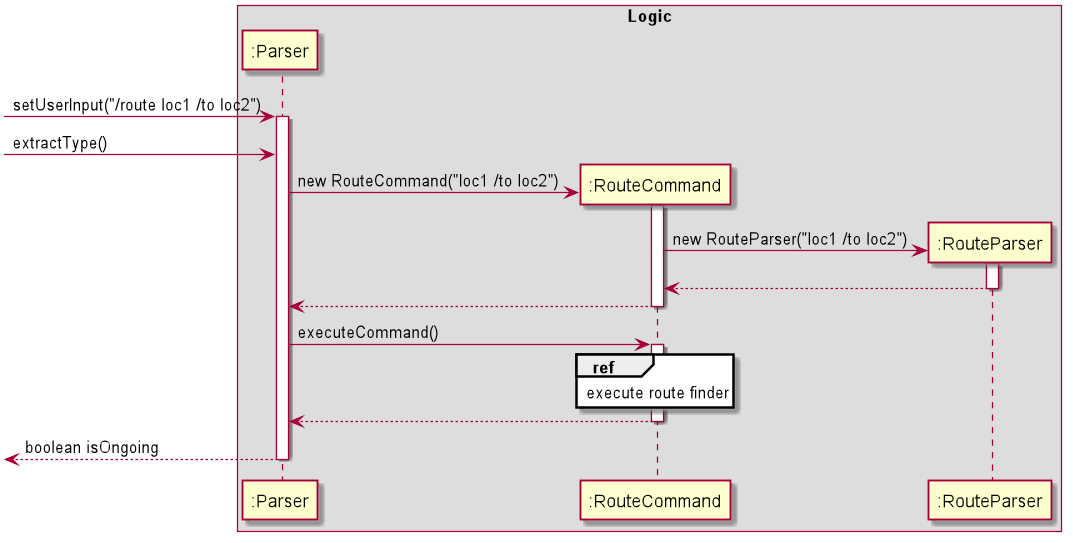

The diagram above was rendered by PlantUML. Its source (embedded in the PNG):
@startuml
box Logic
[-> ":Parser": setUserInput("/route loc1 /to loc2")
activate ":Parser"
[-> ":Parser": extractType()

create ":RouteCommand"
":Parser" -> ":RouteCommand":new RouteCommand("loc1 /to loc2")
activate ":RouteCommand"

create ":RouteParser"
":RouteCommand" -> ":RouteParser": new RouteParser("loc1 /to loc2")
activate ":RouteParser"
":RouteCommand" <-- ":RouteParser"
deactivate ":RouteParser"

":Parser" <-- ":RouteCommand"
deactivate ":RouteCommand"

":Parser" -> ":RouteCommand":executeCommand()
activate ":RouteCommand"

ref over ":RouteCommand"
execute route finder
end

":Parser" <-- ":RouteCommand"
deactivate ":RouteCommand"
[<-- ":Parser": boolean isOngoing
deactivate ":Parser"


@enduml